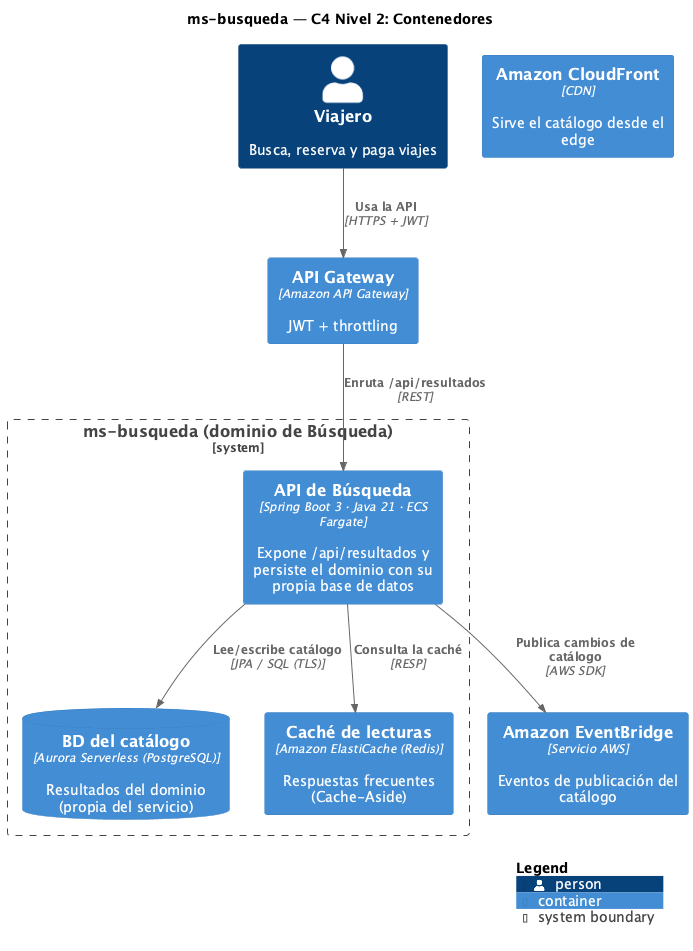

The diagram above was rendered by PlantUML. Its source (embedded in the PNG):
@startuml C4-2-Contenedores
!include <C4/C4_Container>

title ms-busqueda — C4 Nivel 2: Contenedores

LAYOUT_WITH_LEGEND()

Person(actor, "Viajero", "Busca, reserva y paga viajes")
System_Boundary(sb, "ms-busqueda (dominio de Búsqueda)") {
  Container(api, "API de Búsqueda", "Spring Boot 3 · Java 21 · ECS Fargate", "Expone /api/resultados y persiste el dominio con su propia base de datos")
  ContainerDb(db, "BD del catálogo", "Aurora Serverless (PostgreSQL)", "Resultados del dominio (propia del servicio)")
  Container(cache, "Caché de lecturas", "Amazon ElastiCache (Redis)", "Respuestas frecuentes (Cache-Aside)")
}

Container(apigw, "API Gateway", "Amazon API Gateway", "JWT + throttling")
Container(cdn, "Amazon CloudFront", "CDN", "Sirve el catálogo desde el edge")
Container(ev, "Amazon EventBridge", "Servicio AWS", "Eventos de publicación del catálogo")

Rel(actor, apigw, "Usa la API", "HTTPS + JWT")
Rel(apigw, api, "Enruta /api/resultados", "REST")
Rel(api, cache, "Consulta la caché", "RESP")
Rel(api, db, "Lee/escribe catálogo", "JPA / SQL (TLS)")
Rel(api, ev, "Publica cambios de catálogo", "AWS SDK")

SHOW_LEGEND()
@enduml